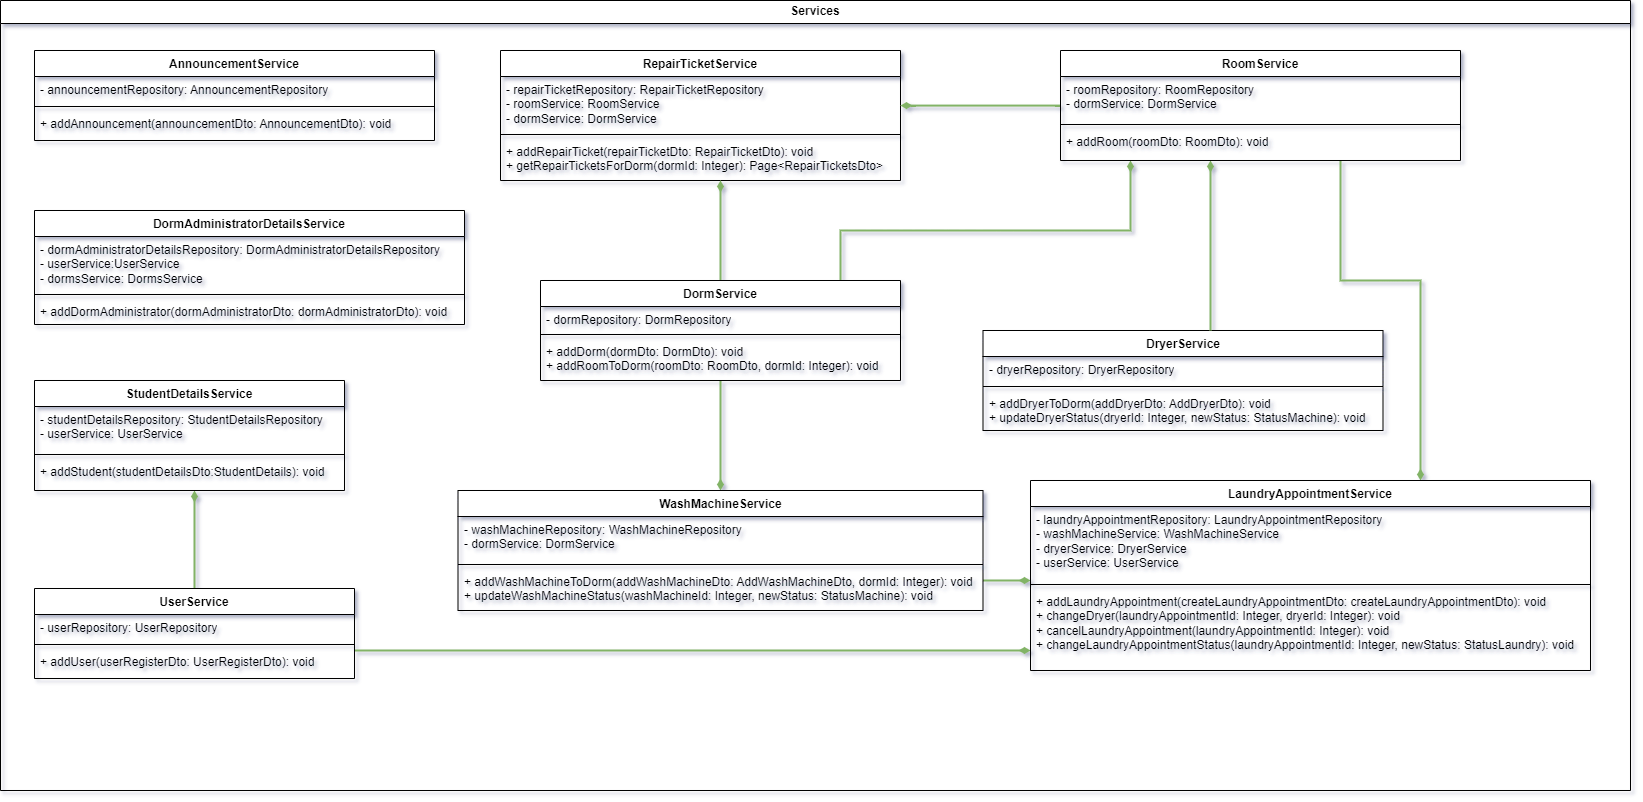

The diagram above was exported from draw.io. Its source (the exported page's mxGraphModel, read from the mxfile embedded in the PNG):
<mxGraphModel dx="2206" dy="1200" grid="1" gridSize="10" guides="1" tooltips="1" connect="1" arrows="1" fold="1" page="1" pageScale="1" pageWidth="827" pageHeight="1169" math="0" shadow="0">
  <root>
    <mxCell id="0" />
    <mxCell id="1" parent="0" />
    <mxCell id="2" value="Services" style="swimlane;whiteSpace=wrap;html=1;" vertex="1" parent="1">
      <mxGeometry x="380" y="1540" width="1630" height="790" as="geometry" />
    </mxCell>
    <mxCell id="3" style="edgeStyle=orthogonalEdgeStyle;rounded=0;orthogonalLoop=1;jettySize=auto;html=1;strokeWidth=2;endArrow=diamondThin;endFill=1;fillColor=#d5e8d4;strokeColor=#82b366;" edge="1" parent="2" source="9" target="39">
      <mxGeometry relative="1" as="geometry">
        <Array as="points">
          <mxPoint x="770" y="650" />
          <mxPoint x="770" y="650" />
        </Array>
      </mxGeometry>
    </mxCell>
    <mxCell id="4" value="AnnouncementService" style="swimlane;fontStyle=1;align=center;verticalAlign=top;childLayout=stackLayout;horizontal=1;startSize=26;horizontalStack=0;resizeParent=1;resizeParentMax=0;resizeLast=0;collapsible=1;marginBottom=0;whiteSpace=wrap;html=1;" vertex="1" parent="2">
      <mxGeometry x="34" y="50" width="400" height="90" as="geometry" />
    </mxCell>
    <mxCell id="5" value="- announcementRepository: AnnouncementRepository" style="text;strokeColor=none;fillColor=none;align=left;verticalAlign=top;spacingLeft=4;spacingRight=4;overflow=hidden;rotatable=0;points=[[0,0.5],[1,0.5]];portConstraint=eastwest;whiteSpace=wrap;html=1;" vertex="1" parent="4">
      <mxGeometry y="26" width="400" height="26" as="geometry" />
    </mxCell>
    <mxCell id="6" value="" style="line;strokeWidth=1;fillColor=none;align=left;verticalAlign=middle;spacingTop=-1;spacingLeft=3;spacingRight=3;rotatable=0;labelPosition=right;points=[];portConstraint=eastwest;strokeColor=inherit;" vertex="1" parent="4">
      <mxGeometry y="52" width="400" height="8" as="geometry" />
    </mxCell>
    <mxCell id="7" value="+ addAnnouncement(announcementDto: AnnouncementDto): void" style="text;strokeColor=none;fillColor=none;align=left;verticalAlign=top;spacingLeft=4;spacingRight=4;overflow=hidden;rotatable=0;points=[[0,0.5],[1,0.5]];portConstraint=eastwest;whiteSpace=wrap;html=1;" vertex="1" parent="4">
      <mxGeometry y="60" width="400" height="30" as="geometry" />
    </mxCell>
    <mxCell id="8" style="edgeStyle=orthogonalEdgeStyle;rounded=0;orthogonalLoop=1;jettySize=auto;html=1;endArrow=diamondThin;endFill=1;strokeWidth=2;fillColor=#d5e8d4;strokeColor=#82b366;" edge="1" parent="2" source="9" target="13">
      <mxGeometry relative="1" as="geometry">
        <Array as="points">
          <mxPoint x="194" y="520" />
          <mxPoint x="194" y="520" />
        </Array>
      </mxGeometry>
    </mxCell>
    <mxCell id="9" value="UserService" style="swimlane;fontStyle=1;align=center;verticalAlign=top;childLayout=stackLayout;horizontal=1;startSize=26;horizontalStack=0;resizeParent=1;resizeParentMax=0;resizeLast=0;collapsible=1;marginBottom=0;whiteSpace=wrap;html=1;" vertex="1" parent="2">
      <mxGeometry x="34" y="588" width="320" height="90" as="geometry" />
    </mxCell>
    <mxCell id="10" value="- userRepository: UserRepository" style="text;strokeColor=none;fillColor=none;align=left;verticalAlign=top;spacingLeft=4;spacingRight=4;overflow=hidden;rotatable=0;points=[[0,0.5],[1,0.5]];portConstraint=eastwest;whiteSpace=wrap;html=1;" vertex="1" parent="9">
      <mxGeometry y="26" width="320" height="26" as="geometry" />
    </mxCell>
    <mxCell id="11" value="" style="line;strokeWidth=1;fillColor=none;align=left;verticalAlign=middle;spacingTop=-1;spacingLeft=3;spacingRight=3;rotatable=0;labelPosition=right;points=[];portConstraint=eastwest;strokeColor=inherit;" vertex="1" parent="9">
      <mxGeometry y="52" width="320" height="8" as="geometry" />
    </mxCell>
    <mxCell id="12" value="+ addUser(userRegisterDto: UserRegisterDto): void" style="text;strokeColor=none;fillColor=none;align=left;verticalAlign=top;spacingLeft=4;spacingRight=4;overflow=hidden;rotatable=0;points=[[0,0.5],[1,0.5]];portConstraint=eastwest;whiteSpace=wrap;html=1;" vertex="1" parent="9">
      <mxGeometry y="60" width="320" height="30" as="geometry" />
    </mxCell>
    <mxCell id="13" value="StudentDetailsService" style="swimlane;fontStyle=1;align=center;verticalAlign=top;childLayout=stackLayout;horizontal=1;startSize=26;horizontalStack=0;resizeParent=1;resizeParentMax=0;resizeLast=0;collapsible=1;marginBottom=0;whiteSpace=wrap;html=1;" vertex="1" parent="2">
      <mxGeometry x="34" y="380" width="310" height="110" as="geometry" />
    </mxCell>
    <mxCell id="14" value="- studentDetailsRepository: StudentDetailsRepository&lt;br&gt;- userService: UserService" style="text;strokeColor=none;fillColor=none;align=left;verticalAlign=top;spacingLeft=4;spacingRight=4;overflow=hidden;rotatable=0;points=[[0,0.5],[1,0.5]];portConstraint=eastwest;whiteSpace=wrap;html=1;" vertex="1" parent="13">
      <mxGeometry y="26" width="310" height="44" as="geometry" />
    </mxCell>
    <mxCell id="15" value="" style="line;strokeWidth=1;fillColor=none;align=left;verticalAlign=middle;spacingTop=-1;spacingLeft=3;spacingRight=3;rotatable=0;labelPosition=right;points=[];portConstraint=eastwest;strokeColor=inherit;" vertex="1" parent="13">
      <mxGeometry y="70" width="310" height="8" as="geometry" />
    </mxCell>
    <mxCell id="16" value="+ addStudent(studentDetailsDto:StudentDetails): void" style="text;strokeColor=none;fillColor=none;align=left;verticalAlign=top;spacingLeft=4;spacingRight=4;overflow=hidden;rotatable=0;points=[[0,0.5],[1,0.5]];portConstraint=eastwest;whiteSpace=wrap;html=1;" vertex="1" parent="13">
      <mxGeometry y="78" width="310" height="32" as="geometry" />
    </mxCell>
    <mxCell id="17" value="RepairTicketService" style="swimlane;fontStyle=1;align=center;verticalAlign=top;childLayout=stackLayout;horizontal=1;startSize=26;horizontalStack=0;resizeParent=1;resizeParentMax=0;resizeLast=0;collapsible=1;marginBottom=0;whiteSpace=wrap;html=1;" vertex="1" parent="2">
      <mxGeometry x="500" y="50" width="400" height="130" as="geometry" />
    </mxCell>
    <mxCell id="18" value="- repairTicketRepository: RepairTicketRepository&lt;br&gt;- roomService: RoomService&lt;br&gt;- dormService: DormService" style="text;strokeColor=none;fillColor=none;align=left;verticalAlign=top;spacingLeft=4;spacingRight=4;overflow=hidden;rotatable=0;points=[[0,0.5],[1,0.5]];portConstraint=eastwest;whiteSpace=wrap;html=1;" vertex="1" parent="17">
      <mxGeometry y="26" width="400" height="54" as="geometry" />
    </mxCell>
    <mxCell id="19" value="" style="line;strokeWidth=1;fillColor=none;align=left;verticalAlign=middle;spacingTop=-1;spacingLeft=3;spacingRight=3;rotatable=0;labelPosition=right;points=[];portConstraint=eastwest;strokeColor=inherit;" vertex="1" parent="17">
      <mxGeometry y="80" width="400" height="8" as="geometry" />
    </mxCell>
    <mxCell id="20" value="+ addRepairTicket(repairTicketDto: RepairTicketDto): void&lt;br&gt;+ getRepairTicketsForDorm(dormId: Integer): Page&amp;lt;RepairTicketsDto&amp;gt;" style="text;strokeColor=none;fillColor=none;align=left;verticalAlign=top;spacingLeft=4;spacingRight=4;overflow=hidden;rotatable=0;points=[[0,0.5],[1,0.5]];portConstraint=eastwest;whiteSpace=wrap;html=1;" vertex="1" parent="17">
      <mxGeometry y="88" width="400" height="42" as="geometry" />
    </mxCell>
    <mxCell id="21" style="edgeStyle=orthogonalEdgeStyle;rounded=0;orthogonalLoop=1;jettySize=auto;html=1;endArrow=diamondThin;endFill=1;strokeWidth=2;fillColor=#d5e8d4;strokeColor=#82b366;" edge="1" parent="2" source="48" target="17">
      <mxGeometry relative="1" as="geometry">
        <Array as="points">
          <mxPoint x="950" y="105" />
          <mxPoint x="950" y="105" />
        </Array>
      </mxGeometry>
    </mxCell>
    <mxCell id="22" style="edgeStyle=orthogonalEdgeStyle;rounded=0;orthogonalLoop=1;jettySize=auto;html=1;endArrow=diamondThin;endFill=1;fillColor=#d5e8d4;strokeColor=#82b366;strokeWidth=2;" edge="1" parent="2" source="25" target="30">
      <mxGeometry relative="1" as="geometry">
        <Array as="points">
          <mxPoint x="720" y="520" />
          <mxPoint x="720" y="520" />
        </Array>
      </mxGeometry>
    </mxCell>
    <mxCell id="23" style="edgeStyle=orthogonalEdgeStyle;rounded=0;orthogonalLoop=1;jettySize=auto;html=1;endArrow=diamondThin;endFill=1;fillColor=#d5e8d4;strokeColor=#82b366;strokeWidth=2;" edge="1" parent="2" source="25" target="48">
      <mxGeometry relative="1" as="geometry">
        <Array as="points">
          <mxPoint x="840" y="230" />
          <mxPoint x="1130" y="230" />
        </Array>
      </mxGeometry>
    </mxCell>
    <mxCell id="24" style="edgeStyle=orthogonalEdgeStyle;rounded=0;orthogonalLoop=1;jettySize=auto;html=1;endArrow=diamondThin;endFill=1;fillColor=#d5e8d4;strokeColor=#82b366;strokeWidth=2;" edge="1" parent="2" source="25" target="17">
      <mxGeometry relative="1" as="geometry">
        <Array as="points">
          <mxPoint x="720" y="230" />
          <mxPoint x="720" y="230" />
        </Array>
      </mxGeometry>
    </mxCell>
    <mxCell id="25" value="DormService" style="swimlane;fontStyle=1;align=center;verticalAlign=top;childLayout=stackLayout;horizontal=1;startSize=26;horizontalStack=0;resizeParent=1;resizeParentMax=0;resizeLast=0;collapsible=1;marginBottom=0;whiteSpace=wrap;html=1;" vertex="1" parent="2">
      <mxGeometry x="540" y="280" width="360" height="100" as="geometry" />
    </mxCell>
    <mxCell id="26" value="- dormRepository: DormRepository" style="text;strokeColor=none;fillColor=none;align=left;verticalAlign=top;spacingLeft=4;spacingRight=4;overflow=hidden;rotatable=0;points=[[0,0.5],[1,0.5]];portConstraint=eastwest;whiteSpace=wrap;html=1;" vertex="1" parent="25">
      <mxGeometry y="26" width="360" height="24" as="geometry" />
    </mxCell>
    <mxCell id="27" value="" style="line;strokeWidth=1;fillColor=none;align=left;verticalAlign=middle;spacingTop=-1;spacingLeft=3;spacingRight=3;rotatable=0;labelPosition=right;points=[];portConstraint=eastwest;strokeColor=inherit;" vertex="1" parent="25">
      <mxGeometry y="50" width="360" height="8" as="geometry" />
    </mxCell>
    <mxCell id="28" value="+ addDorm(dormDto: DormDto): void&lt;br&gt;+ addRoomToDorm(roomDto: RoomDto, dormId: Integer): void" style="text;strokeColor=none;fillColor=none;align=left;verticalAlign=top;spacingLeft=4;spacingRight=4;overflow=hidden;rotatable=0;points=[[0,0.5],[1,0.5]];portConstraint=eastwest;whiteSpace=wrap;html=1;" vertex="1" parent="25">
      <mxGeometry y="58" width="360" height="42" as="geometry" />
    </mxCell>
    <mxCell id="29" style="edgeStyle=orthogonalEdgeStyle;rounded=0;orthogonalLoop=1;jettySize=auto;html=1;strokeWidth=2;endArrow=diamondThin;endFill=1;fillColor=#d5e8d4;strokeColor=#82b366;" edge="1" parent="2" source="30" target="39">
      <mxGeometry relative="1" as="geometry">
        <Array as="points">
          <mxPoint x="1010" y="580" />
          <mxPoint x="1010" y="580" />
        </Array>
      </mxGeometry>
    </mxCell>
    <mxCell id="30" value="WashMachineService" style="swimlane;fontStyle=1;align=center;verticalAlign=top;childLayout=stackLayout;horizontal=1;startSize=26;horizontalStack=0;resizeParent=1;resizeParentMax=0;resizeLast=0;collapsible=1;marginBottom=0;whiteSpace=wrap;html=1;" vertex="1" parent="2">
      <mxGeometry x="457.5" y="490" width="525" height="120" as="geometry" />
    </mxCell>
    <mxCell id="31" value="- washMachineRepository: WashMachineRepository&lt;br&gt;- dormService: DormService" style="text;strokeColor=none;fillColor=none;align=left;verticalAlign=top;spacingLeft=4;spacingRight=4;overflow=hidden;rotatable=0;points=[[0,0.5],[1,0.5]];portConstraint=eastwest;whiteSpace=wrap;html=1;" vertex="1" parent="30">
      <mxGeometry y="26" width="525" height="44" as="geometry" />
    </mxCell>
    <mxCell id="32" value="" style="line;strokeWidth=1;fillColor=none;align=left;verticalAlign=middle;spacingTop=-1;spacingLeft=3;spacingRight=3;rotatable=0;labelPosition=right;points=[];portConstraint=eastwest;strokeColor=inherit;" vertex="1" parent="30">
      <mxGeometry y="70" width="525" height="8" as="geometry" />
    </mxCell>
    <mxCell id="33" value="+ addWashMachineToDorm(addWashMachineDto: AddWashMachineDto, dormId: Integer): void&lt;br&gt;+ updateWashMachineStatus(washMachineId: Integer, newStatus: StatusMachine): void" style="text;strokeColor=none;fillColor=none;align=left;verticalAlign=top;spacingLeft=4;spacingRight=4;overflow=hidden;rotatable=0;points=[[0,0.5],[1,0.5]];portConstraint=eastwest;whiteSpace=wrap;html=1;" vertex="1" parent="30">
      <mxGeometry y="78" width="525" height="42" as="geometry" />
    </mxCell>
    <mxCell id="34" style="edgeStyle=orthogonalEdgeStyle;rounded=0;orthogonalLoop=1;jettySize=auto;html=1;endArrow=diamondThin;endFill=1;fillColor=#d5e8d4;strokeColor=#82b366;strokeWidth=2;" edge="1" parent="2" source="48" target="39">
      <mxGeometry relative="1" as="geometry">
        <Array as="points">
          <mxPoint x="1340" y="280" />
          <mxPoint x="1420" y="280" />
        </Array>
      </mxGeometry>
    </mxCell>
    <mxCell id="35" value="DryerService" style="swimlane;fontStyle=1;align=center;verticalAlign=top;childLayout=stackLayout;horizontal=1;startSize=26;horizontalStack=0;resizeParent=1;resizeParentMax=0;resizeLast=0;collapsible=1;marginBottom=0;whiteSpace=wrap;html=1;" vertex="1" parent="2">
      <mxGeometry x="982.5" y="330" width="400" height="100" as="geometry" />
    </mxCell>
    <mxCell id="36" value="- dryerRepository: DryerRepository" style="text;strokeColor=none;fillColor=none;align=left;verticalAlign=top;spacingLeft=4;spacingRight=4;overflow=hidden;rotatable=0;points=[[0,0.5],[1,0.5]];portConstraint=eastwest;whiteSpace=wrap;html=1;" vertex="1" parent="35">
      <mxGeometry y="26" width="400" height="26" as="geometry" />
    </mxCell>
    <mxCell id="37" value="" style="line;strokeWidth=1;fillColor=none;align=left;verticalAlign=middle;spacingTop=-1;spacingLeft=3;spacingRight=3;rotatable=0;labelPosition=right;points=[];portConstraint=eastwest;strokeColor=inherit;" vertex="1" parent="35">
      <mxGeometry y="52" width="400" height="8" as="geometry" />
    </mxCell>
    <mxCell id="38" value="+ addDryerToDorm(addDryerDto: AddDryerDto): void&lt;br&gt;+ updateDryerStatus(dryerId: Integer, newStatus: StatusMachine): void&amp;nbsp;" style="text;strokeColor=none;fillColor=none;align=left;verticalAlign=top;spacingLeft=4;spacingRight=4;overflow=hidden;rotatable=0;points=[[0,0.5],[1,0.5]];portConstraint=eastwest;whiteSpace=wrap;html=1;" vertex="1" parent="35">
      <mxGeometry y="60" width="400" height="40" as="geometry" />
    </mxCell>
    <mxCell id="39" value="LaundryAppointmentService" style="swimlane;fontStyle=1;align=center;verticalAlign=top;childLayout=stackLayout;horizontal=1;startSize=26;horizontalStack=0;resizeParent=1;resizeParentMax=0;resizeLast=0;collapsible=1;marginBottom=0;whiteSpace=wrap;html=1;" vertex="1" parent="2">
      <mxGeometry x="1030" y="480" width="560" height="190" as="geometry" />
    </mxCell>
    <mxCell id="40" value="- laundryAppointmentRepository: LaundryAppointmentRepository&lt;br&gt;- washMachineService: WashMachineService&lt;br&gt;- dryerService: DryerService&lt;br&gt;- userService: UserService" style="text;strokeColor=none;fillColor=none;align=left;verticalAlign=top;spacingLeft=4;spacingRight=4;overflow=hidden;rotatable=0;points=[[0,0.5],[1,0.5]];portConstraint=eastwest;whiteSpace=wrap;html=1;" vertex="1" parent="39">
      <mxGeometry y="26" width="560" height="74" as="geometry" />
    </mxCell>
    <mxCell id="41" value="" style="line;strokeWidth=1;fillColor=none;align=left;verticalAlign=middle;spacingTop=-1;spacingLeft=3;spacingRight=3;rotatable=0;labelPosition=right;points=[];portConstraint=eastwest;strokeColor=inherit;" vertex="1" parent="39">
      <mxGeometry y="100" width="560" height="8" as="geometry" />
    </mxCell>
    <mxCell id="42" value="+ addLaundryAppointment(createLaundryAppointmentDto: createLaundryAppointmentDto): void&lt;br&gt;+ changeDryer(laundryAppointmentId: Integer, dryerId: Integer): void&lt;br&gt;+ cancelLaundryAppointment(laundryAppointmentId: Integer): void&lt;br&gt;+ changeLaundryAppointmentStatus(laundryAppointmentId: Integer, newStatus: StatusLaundry): void" style="text;strokeColor=none;fillColor=none;align=left;verticalAlign=top;spacingLeft=4;spacingRight=4;overflow=hidden;rotatable=0;points=[[0,0.5],[1,0.5]];portConstraint=eastwest;whiteSpace=wrap;html=1;" vertex="1" parent="39">
      <mxGeometry y="108" width="560" height="82" as="geometry" />
    </mxCell>
    <mxCell id="43" value="DormAdministratorDetailsService" style="swimlane;fontStyle=1;align=center;verticalAlign=top;childLayout=stackLayout;horizontal=1;startSize=26;horizontalStack=0;resizeParent=1;resizeParentMax=0;resizeLast=0;collapsible=1;marginBottom=0;whiteSpace=wrap;html=1;" vertex="1" parent="2">
      <mxGeometry x="34" y="210" width="430" height="114" as="geometry" />
    </mxCell>
    <mxCell id="44" value="- dormAdministratorDetailsRepository: DormAdministratorDetailsRepository&lt;br&gt;- userService:UserService&lt;br style=&quot;border-color: var(--border-color);&quot;&gt;- dormsService: DormsService" style="text;strokeColor=none;fillColor=none;align=left;verticalAlign=top;spacingLeft=4;spacingRight=4;overflow=hidden;rotatable=0;points=[[0,0.5],[1,0.5]];portConstraint=eastwest;whiteSpace=wrap;html=1;" vertex="1" parent="43">
      <mxGeometry y="26" width="430" height="54" as="geometry" />
    </mxCell>
    <mxCell id="45" value="" style="line;strokeWidth=1;fillColor=none;align=left;verticalAlign=middle;spacingTop=-1;spacingLeft=3;spacingRight=3;rotatable=0;labelPosition=right;points=[];portConstraint=eastwest;strokeColor=inherit;" vertex="1" parent="43">
      <mxGeometry y="80" width="430" height="8" as="geometry" />
    </mxCell>
    <mxCell id="46" value="+ addDormAdministrator(dormAdministratorDto: dormAdministratorDto): void" style="text;strokeColor=none;fillColor=none;align=left;verticalAlign=top;spacingLeft=4;spacingRight=4;overflow=hidden;rotatable=0;points=[[0,0.5],[1,0.5]];portConstraint=eastwest;whiteSpace=wrap;html=1;" vertex="1" parent="43">
      <mxGeometry y="88" width="430" height="26" as="geometry" />
    </mxCell>
    <mxCell id="47" value="" style="edgeStyle=orthogonalEdgeStyle;rounded=0;orthogonalLoop=1;jettySize=auto;html=1;endArrow=diamondThin;endFill=1;fillColor=#d5e8d4;strokeColor=#82b366;strokeWidth=2;" edge="1" parent="2" source="35" target="48">
      <mxGeometry relative="1" as="geometry">
        <mxPoint x="3500" y="1990" as="sourcePoint" />
        <mxPoint x="1480" y="2250" as="targetPoint" />
        <Array as="points">
          <mxPoint x="1210" y="250" />
          <mxPoint x="1210" y="250" />
        </Array>
      </mxGeometry>
    </mxCell>
    <mxCell id="48" value="RoomService" style="swimlane;fontStyle=1;align=center;verticalAlign=top;childLayout=stackLayout;horizontal=1;startSize=26;horizontalStack=0;resizeParent=1;resizeParentMax=0;resizeLast=0;collapsible=1;marginBottom=0;whiteSpace=wrap;html=1;" vertex="1" parent="2">
      <mxGeometry x="1060" y="50" width="400" height="110" as="geometry" />
    </mxCell>
    <mxCell id="49" value="- roomRepository: RoomRepository&lt;br&gt;- dormService: DormService" style="text;strokeColor=none;fillColor=none;align=left;verticalAlign=top;spacingLeft=4;spacingRight=4;overflow=hidden;rotatable=0;points=[[0,0.5],[1,0.5]];portConstraint=eastwest;whiteSpace=wrap;html=1;" vertex="1" parent="48">
      <mxGeometry y="26" width="400" height="44" as="geometry" />
    </mxCell>
    <mxCell id="50" value="" style="line;strokeWidth=1;fillColor=none;align=left;verticalAlign=middle;spacingTop=-1;spacingLeft=3;spacingRight=3;rotatable=0;labelPosition=right;points=[];portConstraint=eastwest;strokeColor=inherit;" vertex="1" parent="48">
      <mxGeometry y="70" width="400" height="8" as="geometry" />
    </mxCell>
    <mxCell id="51" value="+ addRoom(roomDto: RoomDto): void" style="text;strokeColor=none;fillColor=none;align=left;verticalAlign=top;spacingLeft=4;spacingRight=4;overflow=hidden;rotatable=0;points=[[0,0.5],[1,0.5]];portConstraint=eastwest;whiteSpace=wrap;html=1;" vertex="1" parent="48">
      <mxGeometry y="78" width="400" height="32" as="geometry" />
    </mxCell>
  </root>
</mxGraphModel>